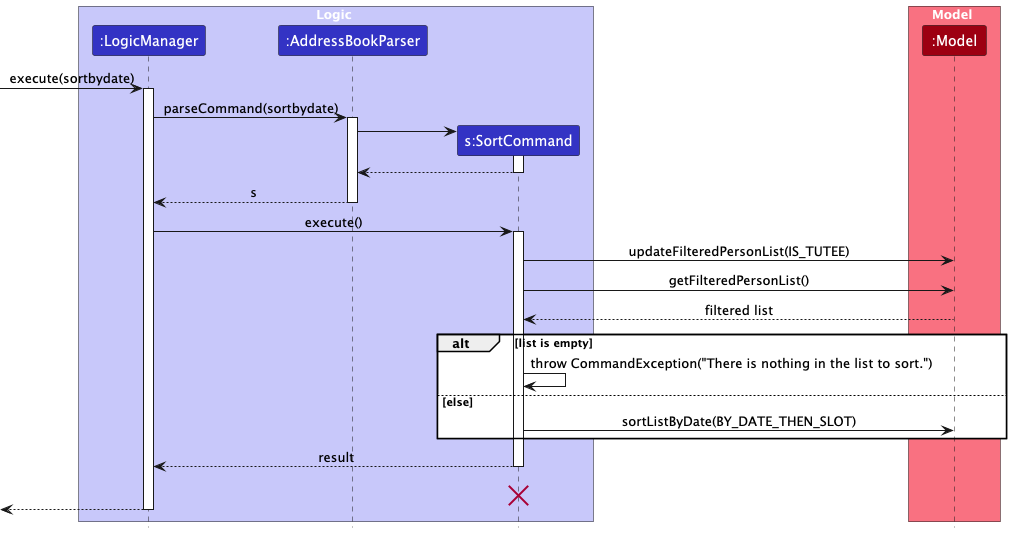

The diagram above was rendered by PlantUML. Its source (embedded in the PNG):
@startuml
!include style.puml
skinparam ArrowFontStyle plain

box Logic LOGIC_COLOR_T1
participant ":LogicManager" as LogicManager LOGIC_COLOR
participant ":AddressBookParser" as AddressBookParser LOGIC_COLOR
participant "s:SortCommand" as SortCommand LOGIC_COLOR
end box

box Model MODEL_COLOR_T1
participant ":Model" as Model MODEL_COLOR
end box
[-> LogicManager : execute(sortbydate)
activate LogicManager

LogicManager -> AddressBookParser : parseCommand(sortbydate)
activate AddressBookParser

create SortCommand
AddressBookParser -> SortCommand
activate SortCommand

SortCommand --> AddressBookParser
deactivate SortCommand

AddressBookParser --> LogicManager : s
deactivate AddressBookParser

LogicManager -> SortCommand : execute()
activate SortCommand

SortCommand -> Model : updateFilteredPersonList(IS_TUTEE)
SortCommand -> Model : getFilteredPersonList()
Model --> SortCommand : filtered list

alt list is empty
    SortCommand -> SortCommand : throw CommandException("There is nothing in the list to sort.")
else else
    SortCommand -> Model : sortListByDate(BY_DATE_THEN_SLOT)
        deactivate Model
    end

SortCommand --> LogicManager : result
deactivate SortCommand
SortCommand -[hidden]-> LogicManager : result
destroy SortCommand

[<--LogicManager
deactivate LogicManager
@enduml